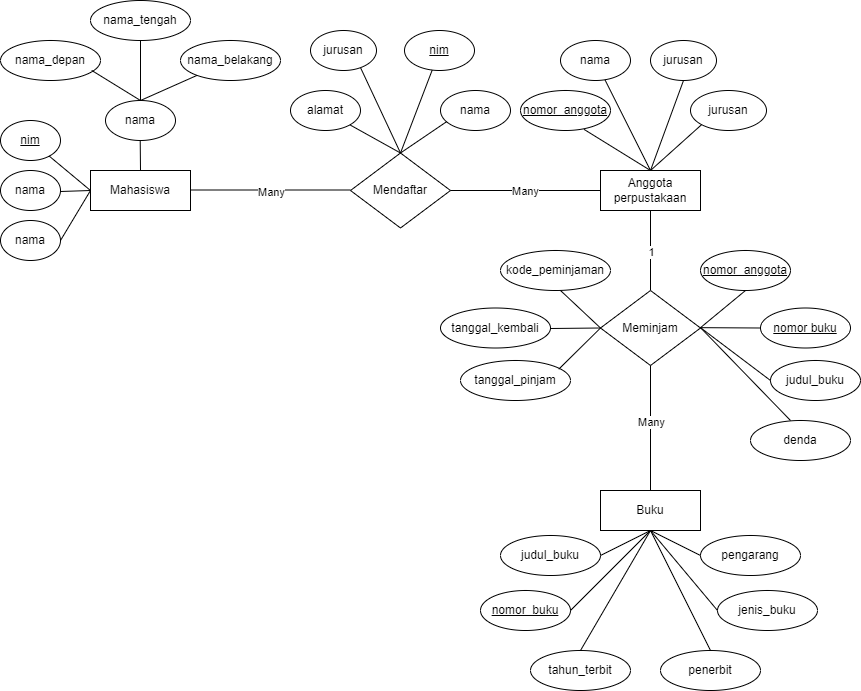

The diagram above was exported from draw.io. Its source (the exported page's mxGraphModel, read from the mxfile embedded in the PNG):
<mxGraphModel dx="1908" dy="1184" grid="1" gridSize="10" guides="1" tooltips="1" connect="1" arrows="1" fold="1" page="1" pageScale="1" pageWidth="827" pageHeight="1169" math="0" shadow="0">
  <root>
    <mxCell id="0" />
    <mxCell id="1" parent="0" />
    <mxCell id="ttirkQdf36ZPBdx2Owur-2" value="Mendaftar" style="shape=rhombus;perimeter=rhombusPerimeter;whiteSpace=wrap;html=1;align=center;" vertex="1" parent="1">
      <mxGeometry x="360" y="182.5" width="100" height="75" as="geometry" />
    </mxCell>
    <mxCell id="ttirkQdf36ZPBdx2Owur-4" value="nama_tengah" style="ellipse;whiteSpace=wrap;html=1;align=center;" vertex="1" parent="1">
      <mxGeometry x="100" y="30" width="100" height="40" as="geometry" />
    </mxCell>
    <mxCell id="ttirkQdf36ZPBdx2Owur-11" value="nama_depan" style="ellipse;whiteSpace=wrap;html=1;align=center;" vertex="1" parent="1">
      <mxGeometry x="10" y="70" width="100" height="40" as="geometry" />
    </mxCell>
    <mxCell id="ttirkQdf36ZPBdx2Owur-12" value="nama_belakang" style="ellipse;whiteSpace=wrap;html=1;align=center;" vertex="1" parent="1">
      <mxGeometry x="190" y="70" width="100" height="40" as="geometry" />
    </mxCell>
    <mxCell id="ttirkQdf36ZPBdx2Owur-13" value="nama" style="ellipse;whiteSpace=wrap;html=1;align=center;" vertex="1" parent="1">
      <mxGeometry x="115" y="130" width="70" height="40" as="geometry" />
    </mxCell>
    <mxCell id="ttirkQdf36ZPBdx2Owur-14" value="" style="endArrow=none;html=1;rounded=0;entryX=0.5;entryY=0;entryDx=0;entryDy=0;exitX=0.5;exitY=1;exitDx=0;exitDy=0;" edge="1" parent="1" source="ttirkQdf36ZPBdx2Owur-46" target="ttirkQdf36ZPBdx2Owur-55">
      <mxGeometry relative="1" as="geometry">
        <mxPoint x="650" y="240" as="sourcePoint" />
        <mxPoint x="810" y="240" as="targetPoint" />
      </mxGeometry>
    </mxCell>
    <mxCell id="ttirkQdf36ZPBdx2Owur-92" value="1" style="edgeLabel;html=1;align=center;verticalAlign=middle;resizable=0;points=[];" vertex="1" connectable="0" parent="ttirkQdf36ZPBdx2Owur-14">
      <mxGeometry x="-0.3667" y="2" relative="1" as="geometry">
        <mxPoint x="-2" y="15" as="offset" />
      </mxGeometry>
    </mxCell>
    <mxCell id="ttirkQdf36ZPBdx2Owur-18" value="" style="endArrow=none;html=1;rounded=0;entryX=0;entryY=0.5;entryDx=0;entryDy=0;" edge="1" parent="1" target="ttirkQdf36ZPBdx2Owur-46">
      <mxGeometry relative="1" as="geometry">
        <mxPoint x="460" y="220" as="sourcePoint" />
        <mxPoint x="620" y="220" as="targetPoint" />
      </mxGeometry>
    </mxCell>
    <mxCell id="ttirkQdf36ZPBdx2Owur-91" value="Many" style="edgeLabel;html=1;align=center;verticalAlign=middle;resizable=0;points=[];" vertex="1" connectable="0" parent="ttirkQdf36ZPBdx2Owur-18">
      <mxGeometry x="-0.1867" y="-1" relative="1" as="geometry">
        <mxPoint x="14" y="-1" as="offset" />
      </mxGeometry>
    </mxCell>
    <mxCell id="ttirkQdf36ZPBdx2Owur-20" value="" style="endArrow=none;html=1;rounded=0;" edge="1" parent="1">
      <mxGeometry relative="1" as="geometry">
        <mxPoint x="200" y="219.5" as="sourcePoint" />
        <mxPoint x="360" y="219.5" as="targetPoint" />
      </mxGeometry>
    </mxCell>
    <mxCell id="ttirkQdf36ZPBdx2Owur-90" value="Many" style="edgeLabel;html=1;align=center;verticalAlign=middle;resizable=0;points=[];" vertex="1" connectable="0" parent="ttirkQdf36ZPBdx2Owur-20">
      <mxGeometry x="-0.4275" y="1" relative="1" as="geometry">
        <mxPoint x="34" y="2" as="offset" />
      </mxGeometry>
    </mxCell>
    <mxCell id="ttirkQdf36ZPBdx2Owur-21" value="" style="endArrow=none;html=1;rounded=0;entryX=0.5;entryY=0;entryDx=0;entryDy=0;exitX=0.912;exitY=0.748;exitDx=0;exitDy=0;exitPerimeter=0;" edge="1" parent="1" source="ttirkQdf36ZPBdx2Owur-11" target="ttirkQdf36ZPBdx2Owur-13">
      <mxGeometry relative="1" as="geometry">
        <mxPoint x="100" y="100" as="sourcePoint" />
        <mxPoint x="260" y="100" as="targetPoint" />
      </mxGeometry>
    </mxCell>
    <mxCell id="ttirkQdf36ZPBdx2Owur-23" value="" style="endArrow=none;html=1;rounded=0;entryX=0.5;entryY=0;entryDx=0;entryDy=0;exitX=0.5;exitY=1;exitDx=0;exitDy=0;" edge="1" parent="1" source="ttirkQdf36ZPBdx2Owur-4" target="ttirkQdf36ZPBdx2Owur-13">
      <mxGeometry relative="1" as="geometry">
        <mxPoint x="110" y="110" as="sourcePoint" />
        <mxPoint x="160" y="140" as="targetPoint" />
      </mxGeometry>
    </mxCell>
    <mxCell id="ttirkQdf36ZPBdx2Owur-25" value="" style="endArrow=none;html=1;rounded=0;entryX=0.5;entryY=0;entryDx=0;entryDy=0;" edge="1" parent="1" source="ttirkQdf36ZPBdx2Owur-12" target="ttirkQdf36ZPBdx2Owur-13">
      <mxGeometry relative="1" as="geometry">
        <mxPoint x="160" y="80" as="sourcePoint" />
        <mxPoint x="160" y="140" as="targetPoint" />
      </mxGeometry>
    </mxCell>
    <mxCell id="ttirkQdf36ZPBdx2Owur-26" value="" style="endArrow=none;html=1;rounded=0;exitX=0.5;exitY=1;exitDx=0;exitDy=0;" edge="1" parent="1">
      <mxGeometry relative="1" as="geometry">
        <mxPoint x="149.71" y="170" as="sourcePoint" />
        <mxPoint x="150" y="200" as="targetPoint" />
      </mxGeometry>
    </mxCell>
    <mxCell id="ttirkQdf36ZPBdx2Owur-27" value="Mahasiswa" style="rounded=0;arcSize=10;whiteSpace=wrap;html=1;align=center;" vertex="1" parent="1">
      <mxGeometry x="100" y="200" width="100" height="40" as="geometry" />
    </mxCell>
    <mxCell id="ttirkQdf36ZPBdx2Owur-29" value="nim" style="ellipse;whiteSpace=wrap;html=1;align=center;fontStyle=4;" vertex="1" parent="1">
      <mxGeometry x="10" y="150" width="60" height="40" as="geometry" />
    </mxCell>
    <mxCell id="ttirkQdf36ZPBdx2Owur-31" value="" style="endArrow=none;html=1;rounded=0;entryX=0;entryY=0.5;entryDx=0;entryDy=0;" edge="1" parent="1" source="ttirkQdf36ZPBdx2Owur-29" target="ttirkQdf36ZPBdx2Owur-27">
      <mxGeometry relative="1" as="geometry">
        <mxPoint x="60" y="190" as="sourcePoint" />
        <mxPoint x="160" y="210" as="targetPoint" />
      </mxGeometry>
    </mxCell>
    <mxCell id="ttirkQdf36ZPBdx2Owur-33" value="nama" style="ellipse;whiteSpace=wrap;html=1;align=center;" vertex="1" parent="1">
      <mxGeometry x="10" y="200" width="60" height="40" as="geometry" />
    </mxCell>
    <mxCell id="ttirkQdf36ZPBdx2Owur-34" value="" style="endArrow=none;html=1;rounded=0;exitX=0.998;exitY=0.5;exitDx=0;exitDy=0;exitPerimeter=0;entryX=0;entryY=0.5;entryDx=0;entryDy=0;" edge="1" parent="1" target="ttirkQdf36ZPBdx2Owur-27">
      <mxGeometry relative="1" as="geometry">
        <mxPoint x="69.88" y="221" as="sourcePoint" />
        <mxPoint x="100" y="220" as="targetPoint" />
      </mxGeometry>
    </mxCell>
    <mxCell id="ttirkQdf36ZPBdx2Owur-35" value="nama" style="ellipse;whiteSpace=wrap;html=1;align=center;" vertex="1" parent="1">
      <mxGeometry x="10" y="250" width="60" height="40" as="geometry" />
    </mxCell>
    <mxCell id="ttirkQdf36ZPBdx2Owur-36" value="" style="endArrow=none;html=1;rounded=0;exitX=1;exitY=0.5;exitDx=0;exitDy=0;entryX=0;entryY=0.5;entryDx=0;entryDy=0;" edge="1" parent="1" source="ttirkQdf36ZPBdx2Owur-35" target="ttirkQdf36ZPBdx2Owur-27">
      <mxGeometry relative="1" as="geometry">
        <mxPoint x="69" y="196" as="sourcePoint" />
        <mxPoint x="99" y="220" as="targetPoint" />
      </mxGeometry>
    </mxCell>
    <mxCell id="ttirkQdf36ZPBdx2Owur-37" value="alamat" style="ellipse;whiteSpace=wrap;html=1;align=center;" vertex="1" parent="1">
      <mxGeometry x="300" y="120" width="70" height="40" as="geometry" />
    </mxCell>
    <mxCell id="ttirkQdf36ZPBdx2Owur-38" value="" style="endArrow=none;html=1;rounded=0;entryX=0.5;entryY=0;entryDx=0;entryDy=0;exitX=1;exitY=1;exitDx=0;exitDy=0;" edge="1" parent="1" source="ttirkQdf36ZPBdx2Owur-37" target="ttirkQdf36ZPBdx2Owur-2">
      <mxGeometry relative="1" as="geometry">
        <mxPoint x="347" y="170" as="sourcePoint" />
        <mxPoint x="290" y="195" as="targetPoint" />
      </mxGeometry>
    </mxCell>
    <mxCell id="ttirkQdf36ZPBdx2Owur-39" value="jurusan" style="ellipse;whiteSpace=wrap;html=1;align=center;" vertex="1" parent="1">
      <mxGeometry x="320" y="60" width="66" height="40" as="geometry" />
    </mxCell>
    <mxCell id="ttirkQdf36ZPBdx2Owur-40" value="" style="endArrow=none;html=1;rounded=0;entryX=0.5;entryY=0;entryDx=0;entryDy=0;exitX=0.76;exitY=0.936;exitDx=0;exitDy=0;exitPerimeter=0;" edge="1" parent="1" source="ttirkQdf36ZPBdx2Owur-39" target="ttirkQdf36ZPBdx2Owur-2">
      <mxGeometry relative="1" as="geometry">
        <mxPoint x="370" y="164" as="sourcePoint" />
        <mxPoint x="420" y="193" as="targetPoint" />
      </mxGeometry>
    </mxCell>
    <mxCell id="ttirkQdf36ZPBdx2Owur-42" value="nim" style="ellipse;whiteSpace=wrap;html=1;align=center;fontStyle=4;" vertex="1" parent="1">
      <mxGeometry x="414" y="60" width="70" height="40" as="geometry" />
    </mxCell>
    <mxCell id="ttirkQdf36ZPBdx2Owur-43" value="" style="endArrow=none;html=1;rounded=0;entryX=0.5;entryY=0;entryDx=0;entryDy=0;" edge="1" parent="1" source="ttirkQdf36ZPBdx2Owur-42" target="ttirkQdf36ZPBdx2Owur-2">
      <mxGeometry relative="1" as="geometry">
        <mxPoint x="374" y="107" as="sourcePoint" />
        <mxPoint x="420" y="193" as="targetPoint" />
      </mxGeometry>
    </mxCell>
    <mxCell id="ttirkQdf36ZPBdx2Owur-44" value="nama" style="ellipse;whiteSpace=wrap;html=1;align=center;" vertex="1" parent="1">
      <mxGeometry x="450" y="120" width="70" height="40" as="geometry" />
    </mxCell>
    <mxCell id="ttirkQdf36ZPBdx2Owur-45" value="" style="endArrow=none;html=1;rounded=0;entryX=0.5;entryY=0;entryDx=0;entryDy=0;exitX=0.088;exitY=0.779;exitDx=0;exitDy=0;exitPerimeter=0;" edge="1" parent="1" source="ttirkQdf36ZPBdx2Owur-44" target="ttirkQdf36ZPBdx2Owur-2">
      <mxGeometry relative="1" as="geometry">
        <mxPoint x="370" y="164" as="sourcePoint" />
        <mxPoint x="420" y="193" as="targetPoint" />
      </mxGeometry>
    </mxCell>
    <mxCell id="ttirkQdf36ZPBdx2Owur-46" value="Anggota perpustakaan" style="rounded=0;arcSize=10;whiteSpace=wrap;html=1;align=center;" vertex="1" parent="1">
      <mxGeometry x="610" y="200" width="100" height="40" as="geometry" />
    </mxCell>
    <mxCell id="ttirkQdf36ZPBdx2Owur-47" value="nomor_anggota" style="ellipse;whiteSpace=wrap;html=1;align=center;fontStyle=4;" vertex="1" parent="1">
      <mxGeometry x="530" y="120" width="90" height="40" as="geometry" />
    </mxCell>
    <mxCell id="ttirkQdf36ZPBdx2Owur-48" value="" style="endArrow=none;html=1;rounded=0;entryX=0.5;entryY=0;entryDx=0;entryDy=0;exitX=0.706;exitY=0.972;exitDx=0;exitDy=0;exitPerimeter=0;" edge="1" parent="1" source="ttirkQdf36ZPBdx2Owur-47" target="ttirkQdf36ZPBdx2Owur-46">
      <mxGeometry relative="1" as="geometry">
        <mxPoint x="470" y="230" as="sourcePoint" />
        <mxPoint x="640" y="230" as="targetPoint" />
      </mxGeometry>
    </mxCell>
    <mxCell id="ttirkQdf36ZPBdx2Owur-49" value="nama" style="ellipse;whiteSpace=wrap;html=1;align=center;" vertex="1" parent="1">
      <mxGeometry x="570" y="70" width="70" height="40" as="geometry" />
    </mxCell>
    <mxCell id="ttirkQdf36ZPBdx2Owur-50" value="" style="endArrow=none;html=1;rounded=0;entryX=0.5;entryY=0;entryDx=0;entryDy=0;" edge="1" parent="1" source="ttirkQdf36ZPBdx2Owur-49" target="ttirkQdf36ZPBdx2Owur-46">
      <mxGeometry relative="1" as="geometry">
        <mxPoint x="604" y="169" as="sourcePoint" />
        <mxPoint x="670" y="210" as="targetPoint" />
      </mxGeometry>
    </mxCell>
    <mxCell id="ttirkQdf36ZPBdx2Owur-51" value="jurusan" style="ellipse;whiteSpace=wrap;html=1;align=center;" vertex="1" parent="1">
      <mxGeometry x="660" y="70" width="66" height="40" as="geometry" />
    </mxCell>
    <mxCell id="ttirkQdf36ZPBdx2Owur-52" value="" style="endArrow=none;html=1;rounded=0;entryX=0.5;entryY=0;entryDx=0;entryDy=0;exitX=0.5;exitY=1;exitDx=0;exitDy=0;" edge="1" parent="1" source="ttirkQdf36ZPBdx2Owur-51" target="ttirkQdf36ZPBdx2Owur-46">
      <mxGeometry relative="1" as="geometry">
        <mxPoint x="625" y="119" as="sourcePoint" />
        <mxPoint x="670" y="210" as="targetPoint" />
      </mxGeometry>
    </mxCell>
    <mxCell id="ttirkQdf36ZPBdx2Owur-53" value="jurusan" style="ellipse;whiteSpace=wrap;html=1;align=center;" vertex="1" parent="1">
      <mxGeometry x="700" y="120" width="76" height="40" as="geometry" />
    </mxCell>
    <mxCell id="ttirkQdf36ZPBdx2Owur-54" value="" style="endArrow=none;html=1;rounded=0;entryX=0.5;entryY=0;entryDx=0;entryDy=0;exitX=0;exitY=1;exitDx=0;exitDy=0;" edge="1" parent="1" source="ttirkQdf36ZPBdx2Owur-53" target="ttirkQdf36ZPBdx2Owur-46">
      <mxGeometry relative="1" as="geometry">
        <mxPoint x="703" y="120" as="sourcePoint" />
        <mxPoint x="670" y="210" as="targetPoint" />
      </mxGeometry>
    </mxCell>
    <mxCell id="ttirkQdf36ZPBdx2Owur-55" value="Meminjam" style="shape=rhombus;perimeter=rhombusPerimeter;whiteSpace=wrap;html=1;align=center;" vertex="1" parent="1">
      <mxGeometry x="610" y="320" width="100" height="75" as="geometry" />
    </mxCell>
    <mxCell id="ttirkQdf36ZPBdx2Owur-56" value="kode_peminjaman" style="ellipse;whiteSpace=wrap;html=1;align=center;" vertex="1" parent="1">
      <mxGeometry x="510" y="280" width="110" height="40" as="geometry" />
    </mxCell>
    <mxCell id="ttirkQdf36ZPBdx2Owur-58" value="" style="endArrow=none;html=1;rounded=0;entryX=0;entryY=0.5;entryDx=0;entryDy=0;" edge="1" parent="1" target="ttirkQdf36ZPBdx2Owur-55">
      <mxGeometry relative="1" as="geometry">
        <mxPoint x="570" y="320" as="sourcePoint" />
        <mxPoint x="720" y="310" as="targetPoint" />
      </mxGeometry>
    </mxCell>
    <mxCell id="ttirkQdf36ZPBdx2Owur-59" value="tanggal_kembali" style="ellipse;whiteSpace=wrap;html=1;align=center;" vertex="1" parent="1">
      <mxGeometry x="450" y="337.5" width="110" height="40" as="geometry" />
    </mxCell>
    <mxCell id="ttirkQdf36ZPBdx2Owur-60" value="" style="endArrow=none;html=1;rounded=0;entryX=0;entryY=0.5;entryDx=0;entryDy=0;" edge="1" parent="1" target="ttirkQdf36ZPBdx2Owur-55">
      <mxGeometry relative="1" as="geometry">
        <mxPoint x="560" y="358" as="sourcePoint" />
        <mxPoint x="710" y="357.16" as="targetPoint" />
      </mxGeometry>
    </mxCell>
    <mxCell id="ttirkQdf36ZPBdx2Owur-61" value="tanggal_pinjam" style="ellipse;whiteSpace=wrap;html=1;align=center;" vertex="1" parent="1">
      <mxGeometry x="470" y="390" width="110" height="40" as="geometry" />
    </mxCell>
    <mxCell id="ttirkQdf36ZPBdx2Owur-62" value="" style="endArrow=none;html=1;rounded=0;exitX=0.893;exitY=0.218;exitDx=0;exitDy=0;exitPerimeter=0;entryX=0;entryY=0.5;entryDx=0;entryDy=0;" edge="1" parent="1" source="ttirkQdf36ZPBdx2Owur-61" target="ttirkQdf36ZPBdx2Owur-55">
      <mxGeometry relative="1" as="geometry">
        <mxPoint x="560" y="409.65999999999997" as="sourcePoint" />
        <mxPoint x="610" y="360" as="targetPoint" />
      </mxGeometry>
    </mxCell>
    <mxCell id="ttirkQdf36ZPBdx2Owur-63" value="nomor_anggota" style="ellipse;whiteSpace=wrap;html=1;align=center;fontStyle=4;" vertex="1" parent="1">
      <mxGeometry x="710" y="280" width="90" height="40" as="geometry" />
    </mxCell>
    <mxCell id="ttirkQdf36ZPBdx2Owur-64" value="" style="endArrow=none;html=1;rounded=0;entryX=0.5;entryY=1;entryDx=0;entryDy=0;" edge="1" parent="1" target="ttirkQdf36ZPBdx2Owur-63">
      <mxGeometry relative="1" as="geometry">
        <mxPoint x="710" y="357.16" as="sourcePoint" />
        <mxPoint x="870" y="357.16" as="targetPoint" />
      </mxGeometry>
    </mxCell>
    <mxCell id="ttirkQdf36ZPBdx2Owur-66" value="nomor buku" style="ellipse;whiteSpace=wrap;html=1;align=center;fontStyle=4;" vertex="1" parent="1">
      <mxGeometry x="770" y="337.5" width="90" height="40" as="geometry" />
    </mxCell>
    <mxCell id="ttirkQdf36ZPBdx2Owur-67" value="" style="endArrow=none;html=1;rounded=0;entryX=0;entryY=0.5;entryDx=0;entryDy=0;" edge="1" parent="1" target="ttirkQdf36ZPBdx2Owur-66">
      <mxGeometry relative="1" as="geometry">
        <mxPoint x="710" y="357.16" as="sourcePoint" />
        <mxPoint x="870" y="357.16" as="targetPoint" />
      </mxGeometry>
    </mxCell>
    <mxCell id="ttirkQdf36ZPBdx2Owur-69" value="judul_buku" style="ellipse;whiteSpace=wrap;html=1;align=center;" vertex="1" parent="1">
      <mxGeometry x="780" y="390" width="90" height="40" as="geometry" />
    </mxCell>
    <mxCell id="ttirkQdf36ZPBdx2Owur-71" value="" style="endArrow=none;html=1;rounded=0;entryX=0;entryY=0.5;entryDx=0;entryDy=0;" edge="1" parent="1" target="ttirkQdf36ZPBdx2Owur-69">
      <mxGeometry relative="1" as="geometry">
        <mxPoint x="710" y="357.16" as="sourcePoint" />
        <mxPoint x="870" y="357.16" as="targetPoint" />
      </mxGeometry>
    </mxCell>
    <mxCell id="ttirkQdf36ZPBdx2Owur-72" value="denda" style="ellipse;whiteSpace=wrap;html=1;align=center;" vertex="1" parent="1">
      <mxGeometry x="760" y="450" width="100" height="40" as="geometry" />
    </mxCell>
    <mxCell id="ttirkQdf36ZPBdx2Owur-73" value="" style="endArrow=none;html=1;rounded=0;" edge="1" parent="1">
      <mxGeometry relative="1" as="geometry">
        <mxPoint x="710" y="357.16" as="sourcePoint" />
        <mxPoint x="800" y="450" as="targetPoint" />
      </mxGeometry>
    </mxCell>
    <mxCell id="ttirkQdf36ZPBdx2Owur-74" value="" style="endArrow=none;html=1;rounded=0;exitX=0.5;exitY=1;exitDx=0;exitDy=0;" edge="1" parent="1" source="ttirkQdf36ZPBdx2Owur-55">
      <mxGeometry relative="1" as="geometry">
        <mxPoint x="580" y="460" as="sourcePoint" />
        <mxPoint x="660" y="530" as="targetPoint" />
      </mxGeometry>
    </mxCell>
    <mxCell id="ttirkQdf36ZPBdx2Owur-93" value="Many" style="edgeLabel;html=1;align=center;verticalAlign=middle;resizable=0;points=[];" vertex="1" connectable="0" parent="ttirkQdf36ZPBdx2Owur-74">
      <mxGeometry x="-0.1679" relative="1" as="geometry">
        <mxPoint as="offset" />
      </mxGeometry>
    </mxCell>
    <mxCell id="ttirkQdf36ZPBdx2Owur-75" value="Buku" style="rounded=0;arcSize=10;whiteSpace=wrap;html=1;align=center;" vertex="1" parent="1">
      <mxGeometry x="610" y="520" width="100" height="40" as="geometry" />
    </mxCell>
    <mxCell id="ttirkQdf36ZPBdx2Owur-76" value="judul_buku" style="ellipse;whiteSpace=wrap;html=1;align=center;" vertex="1" parent="1">
      <mxGeometry x="510" y="565" width="100" height="40" as="geometry" />
    </mxCell>
    <mxCell id="ttirkQdf36ZPBdx2Owur-77" value="" style="endArrow=none;html=1;rounded=0;entryX=0.5;entryY=1;entryDx=0;entryDy=0;exitX=1;exitY=0.5;exitDx=0;exitDy=0;" edge="1" parent="1" source="ttirkQdf36ZPBdx2Owur-76" target="ttirkQdf36ZPBdx2Owur-75">
      <mxGeometry relative="1" as="geometry">
        <mxPoint x="620" y="599.5" as="sourcePoint" />
        <mxPoint x="780" y="599.5" as="targetPoint" />
      </mxGeometry>
    </mxCell>
    <mxCell id="ttirkQdf36ZPBdx2Owur-79" value="nomor_buku" style="ellipse;whiteSpace=wrap;html=1;align=center;fontStyle=4;" vertex="1" parent="1">
      <mxGeometry x="490" y="620" width="90" height="40" as="geometry" />
    </mxCell>
    <mxCell id="ttirkQdf36ZPBdx2Owur-80" value="" style="endArrow=none;html=1;rounded=0;entryX=0.5;entryY=1;entryDx=0;entryDy=0;exitX=1;exitY=0.5;exitDx=0;exitDy=0;exitPerimeter=0;" edge="1" parent="1" source="ttirkQdf36ZPBdx2Owur-79" target="ttirkQdf36ZPBdx2Owur-75">
      <mxGeometry relative="1" as="geometry">
        <mxPoint x="630" y="595" as="sourcePoint" />
        <mxPoint x="670" y="570" as="targetPoint" />
      </mxGeometry>
    </mxCell>
    <mxCell id="ttirkQdf36ZPBdx2Owur-81" value="tahun_terbit" style="ellipse;whiteSpace=wrap;html=1;align=center;" vertex="1" parent="1">
      <mxGeometry x="540" y="680" width="100" height="40" as="geometry" />
    </mxCell>
    <mxCell id="ttirkQdf36ZPBdx2Owur-82" value="" style="endArrow=none;html=1;rounded=0;exitX=0.5;exitY=0;exitDx=0;exitDy=0;" edge="1" parent="1" source="ttirkQdf36ZPBdx2Owur-81">
      <mxGeometry relative="1" as="geometry">
        <mxPoint x="630" y="650" as="sourcePoint" />
        <mxPoint x="660" y="560" as="targetPoint" />
      </mxGeometry>
    </mxCell>
    <mxCell id="ttirkQdf36ZPBdx2Owur-83" value="" style="endArrow=none;html=1;rounded=0;entryX=0.5;entryY=0;entryDx=0;entryDy=0;" edge="1" parent="1" target="ttirkQdf36ZPBdx2Owur-85">
      <mxGeometry relative="1" as="geometry">
        <mxPoint x="660" y="560" as="sourcePoint" />
        <mxPoint x="710" y="670" as="targetPoint" />
      </mxGeometry>
    </mxCell>
    <mxCell id="ttirkQdf36ZPBdx2Owur-85" value="penerbit" style="ellipse;whiteSpace=wrap;html=1;align=center;" vertex="1" parent="1">
      <mxGeometry x="670" y="680" width="100" height="40" as="geometry" />
    </mxCell>
    <mxCell id="ttirkQdf36ZPBdx2Owur-86" value="jenis_buku" style="ellipse;whiteSpace=wrap;html=1;align=center;" vertex="1" parent="1">
      <mxGeometry x="727" y="620" width="100" height="40" as="geometry" />
    </mxCell>
    <mxCell id="ttirkQdf36ZPBdx2Owur-87" value="" style="endArrow=none;html=1;rounded=0;entryX=0;entryY=0.5;entryDx=0;entryDy=0;" edge="1" parent="1" target="ttirkQdf36ZPBdx2Owur-86">
      <mxGeometry relative="1" as="geometry">
        <mxPoint x="660" y="560" as="sourcePoint" />
        <mxPoint x="730" y="690" as="targetPoint" />
      </mxGeometry>
    </mxCell>
    <mxCell id="ttirkQdf36ZPBdx2Owur-88" value="pengarang" style="ellipse;whiteSpace=wrap;html=1;align=center;" vertex="1" parent="1">
      <mxGeometry x="710" y="565" width="100" height="40" as="geometry" />
    </mxCell>
    <mxCell id="ttirkQdf36ZPBdx2Owur-89" value="" style="endArrow=none;html=1;rounded=0;entryX=0;entryY=0.5;entryDx=0;entryDy=0;exitX=0.5;exitY=1;exitDx=0;exitDy=0;" edge="1" parent="1" source="ttirkQdf36ZPBdx2Owur-75" target="ttirkQdf36ZPBdx2Owur-88">
      <mxGeometry relative="1" as="geometry">
        <mxPoint x="670" y="570" as="sourcePoint" />
        <mxPoint x="730" y="650" as="targetPoint" />
      </mxGeometry>
    </mxCell>
  </root>
</mxGraphModel>